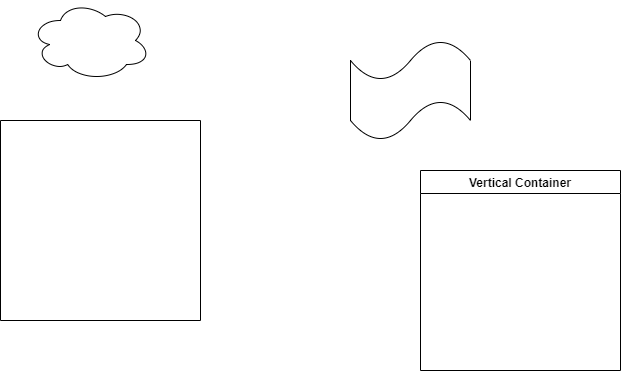

The diagram above was exported from draw.io. Its source (the exported page's mxGraphModel, read from the mxfile embedded in the PNG):
<mxGraphModel dx="1422" dy="761" grid="1" gridSize="10" guides="1" tooltips="1" connect="1" arrows="1" fold="1" page="1" pageScale="1" pageWidth="827" pageHeight="1169" math="0" shadow="0">
  <root>
    <mxCell id="0" />
    <mxCell id="1" parent="0" />
    <mxCell id="cySgBnyqzuGm-xtogQQT-1" value="" style="swimlane;startSize=0;" parent="1" vertex="1">
      <mxGeometry x="140" y="320" width="200" height="200" as="geometry" />
    </mxCell>
    <mxCell id="cySgBnyqzuGm-xtogQQT-2" value="Vertical Container" style="swimlane;" parent="1" vertex="1">
      <mxGeometry x="560" y="370" width="200" height="200" as="geometry" />
    </mxCell>
    <mxCell id="ITkogEfcgz7Sww14FE1q-1" value="" style="shape=tape;whiteSpace=wrap;html=1;" parent="1" vertex="1">
      <mxGeometry x="490" y="240" width="120" height="100" as="geometry" />
    </mxCell>
    <mxCell id="1kd4ppVoX-63uhheJEVY-1" value="" style="ellipse;shape=cloud;whiteSpace=wrap;html=1;" vertex="1" parent="1">
      <mxGeometry x="170" y="200" width="120" height="80" as="geometry" />
    </mxCell>
  </root>
</mxGraphModel>